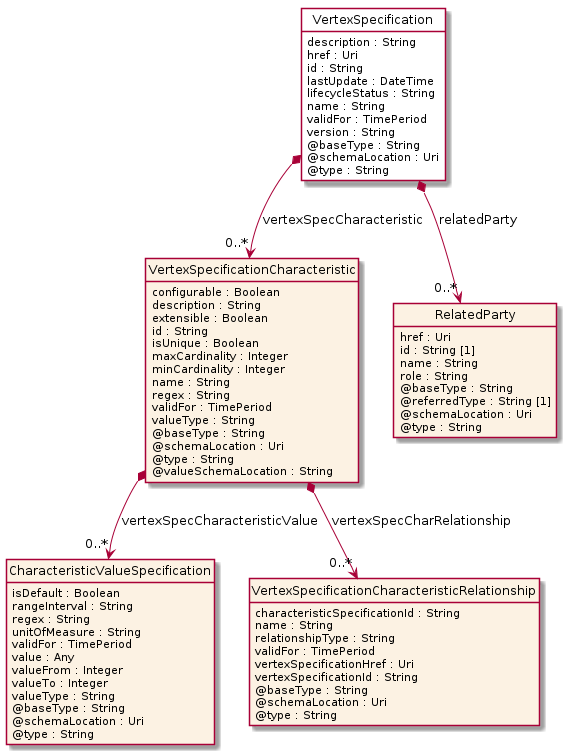

The diagram above was rendered by PlantUML. Its source (embedded in the PNG):
@startuml
hide circle
hide methods
hide stereotype
show <<Enumeration>> stereotype
skinparam class {
   BackgroundColor<<Enumeration>> #E6F5F7
   BackgroundColor<<Ref>> #FFFFE0
   BackgroundColor<<Pivot>> #FFFFFFF
   BackgroundColor<<SimpleType>> #E2F0DA
   BackgroundColor #FCF2E3
}

class VertexSpecification <<Pivot>> {
    description : String
    href : Uri
    id : String
    lastUpdate : DateTime
    lifecycleStatus : String
    name : String
    validFor : TimePeriod
    version : String
    @baseType : String
    @schemaLocation : Uri
    @type : String
}

class VertexSpecificationCharacteristic  {
    configurable : Boolean
    description : String
    extensible : Boolean
    id : String
    isUnique : Boolean
    maxCardinality : Integer
    minCardinality : Integer
    name : String
    regex : String
    validFor : TimePeriod
    valueType : String
    @baseType : String
    @schemaLocation : Uri
    @type : String
    @valueSchemaLocation : String
}

class CharacteristicValueSpecification  {
    isDefault : Boolean
    rangeInterval : String
    regex : String
    unitOfMeasure : String
    validFor : TimePeriod
    value : Any
    valueFrom : Integer
    valueTo : Integer
    valueType : String
    @baseType : String
    @schemaLocation : Uri
    @type : String
}

class VertexSpecificationCharacteristicRelationship  {
    characteristicSpecificationId : String
    name : String
    relationshipType : String
    validFor : TimePeriod
    vertexSpecificationHref : Uri
    vertexSpecificationId : String
    @baseType : String
    @schemaLocation : Uri
    @type : String
}

class RelatedParty  {
    href : Uri
    id : String [1]
    name : String
    role : String
    @baseType : String
    @referredType : String [1]
    @schemaLocation : Uri
    @type : String
}

VertexSpecification *-->  "0..*" RelatedParty : relatedParty

VertexSpecification *-->  "0..*" VertexSpecificationCharacteristic : vertexSpecCharacteristic

VertexSpecificationCharacteristic *-->  "0..*" VertexSpecificationCharacteristicRelationship : vertexSpecCharRelationship

VertexSpecificationCharacteristic *-->  "0..*" CharacteristicValueSpecification : vertexSpecCharacteristicValue

@enduml